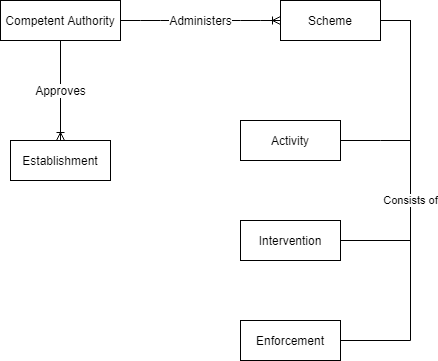

The diagram above was exported from draw.io. Its source (the exported page's mxGraphModel, read from the mxfile embedded in the PNG):
<mxGraphModel dx="752" dy="393" grid="0" gridSize="10" guides="1" tooltips="1" connect="1" arrows="1" fold="1" page="1" pageScale="1" pageWidth="827" pageHeight="1169" background="#FFFFFF" math="0" shadow="0">
  <root>
    <mxCell id="WIyWlLk6GJQsqaUBKTNV-0" />
    <mxCell id="WIyWlLk6GJQsqaUBKTNV-1" parent="WIyWlLk6GJQsqaUBKTNV-0" />
    <mxCell id="g69Y6hCMMDXk0VIgN3WN-0" value="Competent Authority" style="rounded=0;whiteSpace=wrap;html=1;" parent="WIyWlLk6GJQsqaUBKTNV-1" vertex="1">
      <mxGeometry x="310" y="180" width="120" height="40" as="geometry" />
    </mxCell>
    <mxCell id="g69Y6hCMMDXk0VIgN3WN-7" value="Scheme" style="whiteSpace=wrap;html=1;align=center;" parent="WIyWlLk6GJQsqaUBKTNV-1" vertex="1">
      <mxGeometry x="590" y="180" width="100" height="40" as="geometry" />
    </mxCell>
    <mxCell id="g69Y6hCMMDXk0VIgN3WN-10" value="Activity" style="whiteSpace=wrap;html=1;align=center;" parent="WIyWlLk6GJQsqaUBKTNV-1" vertex="1">
      <mxGeometry x="550" y="300" width="100" height="40" as="geometry" />
    </mxCell>
    <mxCell id="g69Y6hCMMDXk0VIgN3WN-11" value="Intervention" style="whiteSpace=wrap;html=1;align=center;" parent="WIyWlLk6GJQsqaUBKTNV-1" vertex="1">
      <mxGeometry x="550" y="400" width="100" height="40" as="geometry" />
    </mxCell>
    <mxCell id="g69Y6hCMMDXk0VIgN3WN-12" value="Enforcement" style="whiteSpace=wrap;html=1;align=center;" parent="WIyWlLk6GJQsqaUBKTNV-1" vertex="1">
      <mxGeometry x="550" y="500" width="100" height="40" as="geometry" />
    </mxCell>
    <mxCell id="g69Y6hCMMDXk0VIgN3WN-14" value="Administers" style="edgeStyle=entityRelationEdgeStyle;fontSize=12;html=1;endArrow=ERoneToMany;shadow=0;strokeWidth=1;exitX=1;exitY=0.5;exitDx=0;exitDy=0;entryX=0;entryY=0.5;entryDx=0;entryDy=0;" parent="WIyWlLk6GJQsqaUBKTNV-1" source="g69Y6hCMMDXk0VIgN3WN-0" target="g69Y6hCMMDXk0VIgN3WN-7" edge="1">
      <mxGeometry width="100" height="100" relative="1" as="geometry">
        <mxPoint x="420" y="360" as="sourcePoint" />
        <mxPoint x="520" y="260" as="targetPoint" />
      </mxGeometry>
    </mxCell>
    <mxCell id="g69Y6hCMMDXk0VIgN3WN-15" value="" style="endArrow=none;html=1;rounded=0;shadow=0;strokeWidth=1;entryX=1;entryY=0.5;entryDx=0;entryDy=0;exitX=1;exitY=0.5;exitDx=0;exitDy=0;" parent="WIyWlLk6GJQsqaUBKTNV-1" source="g69Y6hCMMDXk0VIgN3WN-10" target="g69Y6hCMMDXk0VIgN3WN-7" edge="1">
      <mxGeometry relative="1" as="geometry">
        <mxPoint x="290" y="390" as="sourcePoint" />
        <mxPoint x="450" y="390" as="targetPoint" />
        <Array as="points">
          <mxPoint x="690" y="320" />
          <mxPoint x="720" y="320" />
          <mxPoint x="720" y="200" />
        </Array>
      </mxGeometry>
    </mxCell>
    <mxCell id="g69Y6hCMMDXk0VIgN3WN-16" value="" style="endArrow=none;html=1;rounded=0;shadow=0;strokeWidth=1;exitX=1;exitY=0.5;exitDx=0;exitDy=0;entryX=1;entryY=0.5;entryDx=0;entryDy=0;" parent="WIyWlLk6GJQsqaUBKTNV-1" source="g69Y6hCMMDXk0VIgN3WN-11" target="g69Y6hCMMDXk0VIgN3WN-7" edge="1">
      <mxGeometry relative="1" as="geometry">
        <mxPoint x="620" y="370" as="sourcePoint" />
        <mxPoint x="780" y="370" as="targetPoint" />
        <Array as="points">
          <mxPoint x="720" y="420" />
          <mxPoint x="720" y="320" />
          <mxPoint x="720" y="200" />
        </Array>
      </mxGeometry>
    </mxCell>
    <mxCell id="g69Y6hCMMDXk0VIgN3WN-17" value="Consists of" style="endArrow=none;html=1;rounded=0;shadow=0;strokeWidth=1;" parent="WIyWlLk6GJQsqaUBKTNV-1" source="g69Y6hCMMDXk0VIgN3WN-12" edge="1">
      <mxGeometry relative="1" as="geometry">
        <mxPoint x="650" y="520" as="sourcePoint" />
        <mxPoint x="690" y="200" as="targetPoint" />
        <Array as="points">
          <mxPoint x="720" y="520" />
          <mxPoint x="720" y="200" />
        </Array>
      </mxGeometry>
    </mxCell>
    <mxCell id="g69Y6hCMMDXk0VIgN3WN-18" value="Establishment" style="whiteSpace=wrap;html=1;align=center;" parent="WIyWlLk6GJQsqaUBKTNV-1" vertex="1">
      <mxGeometry x="320" y="320" width="100" height="40" as="geometry" />
    </mxCell>
    <mxCell id="g69Y6hCMMDXk0VIgN3WN-19" value="Approves" style="fontSize=12;html=1;endArrow=ERoneToMany;shadow=0;strokeWidth=1;entryX=0.5;entryY=0;entryDx=0;entryDy=0;exitX=0.5;exitY=1;exitDx=0;exitDy=0;" parent="WIyWlLk6GJQsqaUBKTNV-1" source="g69Y6hCMMDXk0VIgN3WN-0" target="g69Y6hCMMDXk0VIgN3WN-18" edge="1">
      <mxGeometry width="100" height="100" relative="1" as="geometry">
        <mxPoint x="350" y="280" as="sourcePoint" />
        <mxPoint x="470" y="280" as="targetPoint" />
      </mxGeometry>
    </mxCell>
  </root>
</mxGraphModel>